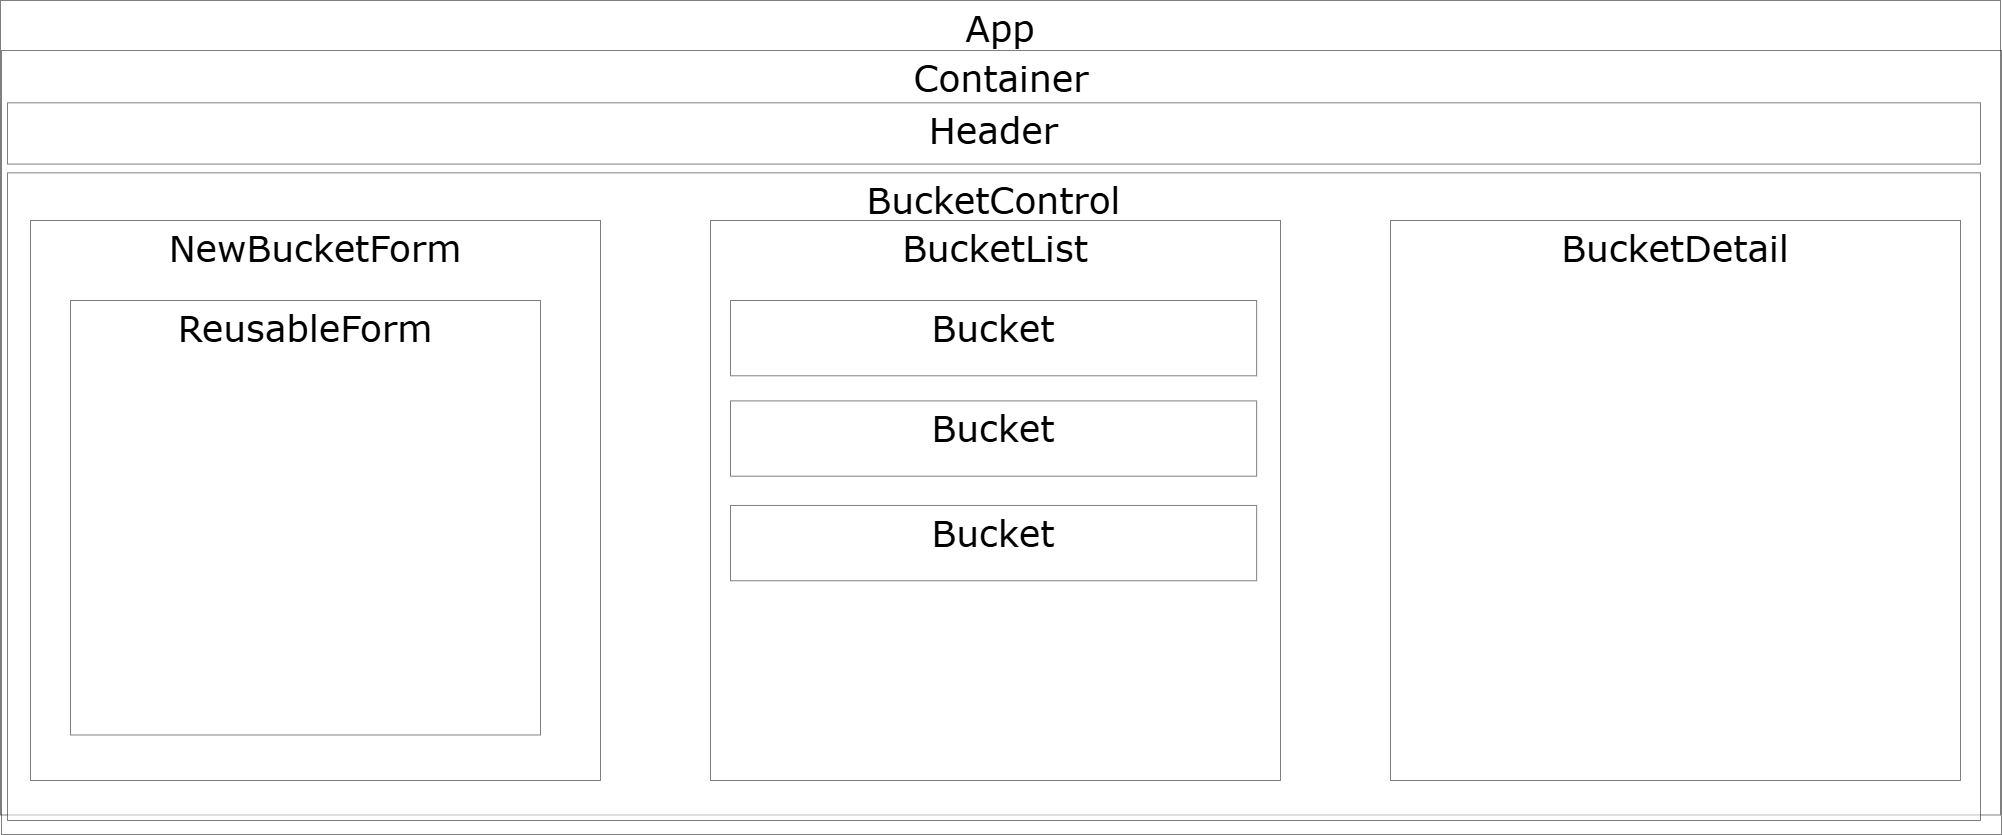

The diagram above was exported from draw.io. Its source (the exported page's mxGraphModel, read from the mxfile embedded in the PNG):
<mxGraphModel dx="2314" dy="1106" grid="1" gridSize="10" guides="1" tooltips="1" connect="1" arrows="1" fold="1" page="1" pageScale="1" pageWidth="1014" pageHeight="850" background="#ffffff" math="0" shadow="0">
  <root>
    <mxCell id="0" />
    <mxCell id="1" parent="0" />
    <mxCell id="b9bdLz89FZMAI6_vXFtp-3" value="Container" style="rounded=0;whiteSpace=wrap;html=1;opacity=50;strokeColor=default;align=center;verticalAlign=top;fontFamily=Verdana;fontSize=36;fontColor=default;fontStyle=0;fillColor=none;" parent="1" vertex="1">
      <mxGeometry x="11" y="60" width="2000" height="784" as="geometry" />
    </mxCell>
    <mxCell id="I0PiBhjDCyjrBosaiKNR-37" value="App" style="rounded=0;whiteSpace=wrap;html=1;opacity=50;strokeColor=default;align=center;verticalAlign=top;fontFamily=Verdana;fontSize=36;fontColor=default;fontStyle=0;fillColor=none;" parent="1" vertex="1">
      <mxGeometry x="10" y="10" width="2000" height="814.48" as="geometry" />
    </mxCell>
    <mxCell id="I0PiBhjDCyjrBosaiKNR-4" value="BucketControl" style="rounded=0;whiteSpace=wrap;html=1;opacity=50;strokeColor=default;align=center;verticalAlign=top;fontFamily=Verdana;fontSize=36;fontColor=default;fontStyle=0;fillColor=default;" parent="1" vertex="1">
      <mxGeometry x="17" y="182.34158152719542" width="1973" height="647.6584184728046" as="geometry" />
    </mxCell>
    <mxCell id="I0PiBhjDCyjrBosaiKNR-2" value="Header" style="rounded=0;whiteSpace=wrap;html=1;verticalAlign=top;fontSize=36;fontStyle=0;fontFamily=Verdana;horizontal=1;fillColor=default;opacity=50;" parent="1" vertex="1">
      <mxGeometry x="17" y="112.32445520581113" width="1973" height="61.269249394673125" as="geometry" />
    </mxCell>
    <mxCell id="I0PiBhjDCyjrBosaiKNR-26" value="BucketDetail" style="rounded=0;whiteSpace=wrap;html=1;opacity=50;strokeColor=default;align=center;verticalAlign=top;fontFamily=Verdana;fontSize=36;fontColor=default;fontStyle=0;fillColor=default;" parent="1" vertex="1">
      <mxGeometry x="1400" y="230" width="570" height="560" as="geometry" />
    </mxCell>
    <mxCell id="b9bdLz89FZMAI6_vXFtp-7" value="" style="group" parent="1" vertex="1" connectable="0">
      <mxGeometry x="40" y="230" width="580" height="594.48" as="geometry" />
    </mxCell>
    <mxCell id="I0PiBhjDCyjrBosaiKNR-35" value="NewBucketForm" style="rounded=0;whiteSpace=wrap;html=1;opacity=50;strokeColor=default;align=center;verticalAlign=top;fontFamily=Verdana;fontSize=36;fontColor=default;fontStyle=0;fillColor=default;" parent="b9bdLz89FZMAI6_vXFtp-7" vertex="1">
      <mxGeometry width="570" height="560" as="geometry" />
    </mxCell>
    <mxCell id="kSAHJud189XsGEFfL5Cp-1" value="ReusableForm" style="rounded=0;whiteSpace=wrap;html=1;opacity=50;strokeColor=default;align=center;verticalAlign=top;fontFamily=Verdana;fontSize=36;fontColor=default;fontStyle=0;fillColor=default;" vertex="1" parent="b9bdLz89FZMAI6_vXFtp-7">
      <mxGeometry x="40" y="80" width="470" height="434.48" as="geometry" />
    </mxCell>
    <mxCell id="I0PiBhjDCyjrBosaiKNR-5" value="BucketList" style="rounded=0;whiteSpace=wrap;html=1;opacity=50;strokeColor=default;align=center;verticalAlign=top;fontFamily=Verdana;fontSize=36;fontColor=default;fontStyle=0;fillColor=default;" parent="1" vertex="1">
      <mxGeometry x="720" y="230" width="570" height="560" as="geometry" />
    </mxCell>
    <mxCell id="I0PiBhjDCyjrBosaiKNR-6" value="Bucket" style="rounded=0;whiteSpace=wrap;html=1;opacity=50;strokeColor=default;align=center;verticalAlign=top;fontFamily=Verdana;fontSize=36;fontColor=default;fontStyle=0;fillColor=default;" parent="1" vertex="1">
      <mxGeometry x="739.9984615384616" y="309.99617647058824" width="526.1538461538461" height="75.29426470588236" as="geometry" />
    </mxCell>
    <mxCell id="I0PiBhjDCyjrBosaiKNR-7" value="Bucket" style="rounded=0;whiteSpace=wrap;html=1;opacity=50;strokeColor=default;align=center;verticalAlign=top;fontFamily=Verdana;fontSize=36;fontColor=default;fontStyle=0;fillColor=default;" parent="1" vertex="1">
      <mxGeometry x="739.9984615384616" y="410.3885294117647" width="526.1538461538461" height="75.29426470588236" as="geometry" />
    </mxCell>
    <mxCell id="I0PiBhjDCyjrBosaiKNR-8" value="Bucket" style="rounded=0;whiteSpace=wrap;html=1;opacity=50;strokeColor=default;align=center;verticalAlign=top;fontFamily=Verdana;fontSize=36;fontColor=default;fontStyle=0;fillColor=default;" parent="1" vertex="1">
      <mxGeometry x="739.9984615384616" y="514.9638970588235" width="526.1538461538461" height="75.29426470588236" as="geometry" />
    </mxCell>
  </root>
</mxGraphModel>